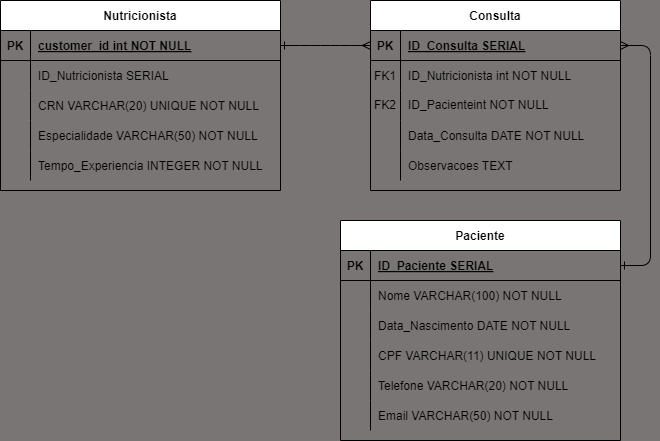

The diagram above was exported from draw.io. Its source (the exported page's mxGraphModel, read from the mxfile embedded in the PNG):
<mxGraphModel dx="696" dy="438" grid="1" gridSize="10" guides="1" tooltips="1" connect="1" arrows="1" fold="1" page="1" pageScale="1" pageWidth="850" pageHeight="1100" background="#7a7575" math="0" shadow="0" extFonts="Permanent Marker^https://fonts.googleapis.com/css?family=Permanent+Marker">
  <root>
    <mxCell id="0" />
    <mxCell id="1" parent="0" />
    <mxCell id="C-vyLk0tnHw3VtMMgP7b-1" value="" style="edgeStyle=entityRelationEdgeStyle;endArrow=ERmany;startArrow=ERone;endFill=0;startFill=0;exitX=1;exitY=0.5;exitDx=0;exitDy=0;entryX=0;entryY=0.5;entryDx=0;entryDy=0;" parent="1" source="C-vyLk0tnHw3VtMMgP7b-24" target="C-vyLk0tnHw3VtMMgP7b-3" edge="1">
      <mxGeometry width="100" height="100" relative="1" as="geometry">
        <mxPoint x="300" y="280" as="sourcePoint" />
        <mxPoint x="380" y="310" as="targetPoint" />
      </mxGeometry>
    </mxCell>
    <mxCell id="C-vyLk0tnHw3VtMMgP7b-12" value="" style="edgeStyle=entityRelationEdgeStyle;endArrow=ERmany;startArrow=ERone;endFill=0;startFill=0;exitX=1;exitY=0.5;exitDx=0;exitDy=0;entryX=1;entryY=0.5;entryDx=0;entryDy=0;" parent="1" source="C-vyLk0tnHw3VtMMgP7b-14" target="C-vyLk0tnHw3VtMMgP7b-3" edge="1">
      <mxGeometry width="100" height="100" relative="1" as="geometry">
        <mxPoint x="760" y="310" as="sourcePoint" />
        <mxPoint x="760" y="170" as="targetPoint" />
        <Array as="points">
          <mxPoint x="740" y="210" />
          <mxPoint x="740" y="210" />
          <mxPoint x="740" y="220" />
          <mxPoint x="750" y="210" />
        </Array>
      </mxGeometry>
    </mxCell>
    <mxCell id="C-vyLk0tnHw3VtMMgP7b-2" value="Consulta" style="shape=table;startSize=30;container=1;collapsible=1;childLayout=tableLayout;fixedRows=1;rowLines=0;fontStyle=1;align=center;resizeLast=1;" parent="1" vertex="1">
      <mxGeometry x="450" y="120" width="250" height="190" as="geometry" />
    </mxCell>
    <mxCell id="C-vyLk0tnHw3VtMMgP7b-3" value="" style="shape=partialRectangle;collapsible=0;dropTarget=0;pointerEvents=0;fillColor=none;points=[[0,0.5],[1,0.5]];portConstraint=eastwest;top=0;left=0;right=0;bottom=1;" parent="C-vyLk0tnHw3VtMMgP7b-2" vertex="1">
      <mxGeometry y="30" width="250" height="30" as="geometry" />
    </mxCell>
    <mxCell id="C-vyLk0tnHw3VtMMgP7b-4" value="PK" style="shape=partialRectangle;overflow=hidden;connectable=0;fillColor=none;top=0;left=0;bottom=0;right=0;fontStyle=1;" parent="C-vyLk0tnHw3VtMMgP7b-3" vertex="1">
      <mxGeometry width="30" height="30" as="geometry">
        <mxRectangle width="30" height="30" as="alternateBounds" />
      </mxGeometry>
    </mxCell>
    <mxCell id="C-vyLk0tnHw3VtMMgP7b-5" value="ID_Consulta SERIAL " style="shape=partialRectangle;overflow=hidden;connectable=0;fillColor=none;top=0;left=0;bottom=0;right=0;align=left;spacingLeft=6;fontStyle=5;" parent="C-vyLk0tnHw3VtMMgP7b-3" vertex="1">
      <mxGeometry x="30" width="220" height="30" as="geometry">
        <mxRectangle width="220" height="30" as="alternateBounds" />
      </mxGeometry>
    </mxCell>
    <mxCell id="C-vyLk0tnHw3VtMMgP7b-6" value="" style="shape=partialRectangle;collapsible=0;dropTarget=0;pointerEvents=0;fillColor=none;points=[[0,0.5],[1,0.5]];portConstraint=eastwest;top=0;left=0;right=0;bottom=0;" parent="C-vyLk0tnHw3VtMMgP7b-2" vertex="1">
      <mxGeometry y="60" width="250" height="30" as="geometry" />
    </mxCell>
    <mxCell id="C-vyLk0tnHw3VtMMgP7b-7" value="FK1" style="shape=partialRectangle;overflow=hidden;connectable=0;fillColor=none;top=0;left=0;bottom=0;right=0;" parent="C-vyLk0tnHw3VtMMgP7b-6" vertex="1">
      <mxGeometry width="30" height="30" as="geometry">
        <mxRectangle width="30" height="30" as="alternateBounds" />
      </mxGeometry>
    </mxCell>
    <mxCell id="C-vyLk0tnHw3VtMMgP7b-8" value="ID_Nutricionista int NOT NULL" style="shape=partialRectangle;overflow=hidden;connectable=0;fillColor=none;top=0;left=0;bottom=0;right=0;align=left;spacingLeft=6;" parent="C-vyLk0tnHw3VtMMgP7b-6" vertex="1">
      <mxGeometry x="30" width="220" height="30" as="geometry">
        <mxRectangle width="220" height="30" as="alternateBounds" />
      </mxGeometry>
    </mxCell>
    <mxCell id="hgDLS5A8lEfverx02q7s-4" value="" style="shape=tableRow;horizontal=0;startSize=0;swimlaneHead=0;swimlaneBody=0;fillColor=none;collapsible=0;dropTarget=0;points=[[0,0.5],[1,0.5]];portConstraint=eastwest;top=0;left=0;right=0;bottom=0;" vertex="1" parent="C-vyLk0tnHw3VtMMgP7b-2">
      <mxGeometry y="90" width="250" height="30" as="geometry" />
    </mxCell>
    <mxCell id="hgDLS5A8lEfverx02q7s-5" value="FK2" style="shape=partialRectangle;connectable=0;fillColor=none;top=0;left=0;bottom=0;right=0;fontStyle=0;overflow=hidden;whiteSpace=wrap;html=1;" vertex="1" parent="hgDLS5A8lEfverx02q7s-4">
      <mxGeometry width="30" height="30" as="geometry">
        <mxRectangle width="30" height="30" as="alternateBounds" />
      </mxGeometry>
    </mxCell>
    <mxCell id="hgDLS5A8lEfverx02q7s-6" value="&lt;span style=&quot;text-wrap: nowrap;&quot;&gt;ID_Pacienteint NOT NULL&lt;/span&gt;" style="shape=partialRectangle;connectable=0;fillColor=none;top=0;left=0;bottom=0;right=0;align=left;spacingLeft=6;fontStyle=0;overflow=hidden;whiteSpace=wrap;html=1;" vertex="1" parent="hgDLS5A8lEfverx02q7s-4">
      <mxGeometry x="30" width="220" height="30" as="geometry">
        <mxRectangle width="220" height="30" as="alternateBounds" />
      </mxGeometry>
    </mxCell>
    <mxCell id="C-vyLk0tnHw3VtMMgP7b-9" value="" style="shape=partialRectangle;collapsible=0;dropTarget=0;pointerEvents=0;fillColor=none;points=[[0,0.5],[1,0.5]];portConstraint=eastwest;top=0;left=0;right=0;bottom=0;" parent="C-vyLk0tnHw3VtMMgP7b-2" vertex="1">
      <mxGeometry y="120" width="250" height="30" as="geometry" />
    </mxCell>
    <mxCell id="C-vyLk0tnHw3VtMMgP7b-10" value="" style="shape=partialRectangle;overflow=hidden;connectable=0;fillColor=none;top=0;left=0;bottom=0;right=0;" parent="C-vyLk0tnHw3VtMMgP7b-9" vertex="1">
      <mxGeometry width="30" height="30" as="geometry">
        <mxRectangle width="30" height="30" as="alternateBounds" />
      </mxGeometry>
    </mxCell>
    <mxCell id="C-vyLk0tnHw3VtMMgP7b-11" value="Data_Consulta DATE NOT NULL" style="shape=partialRectangle;overflow=hidden;connectable=0;fillColor=none;top=0;left=0;bottom=0;right=0;align=left;spacingLeft=6;" parent="C-vyLk0tnHw3VtMMgP7b-9" vertex="1">
      <mxGeometry x="30" width="220" height="30" as="geometry">
        <mxRectangle width="220" height="30" as="alternateBounds" />
      </mxGeometry>
    </mxCell>
    <mxCell id="hgDLS5A8lEfverx02q7s-36" value="" style="shape=tableRow;horizontal=0;startSize=0;swimlaneHead=0;swimlaneBody=0;fillColor=none;collapsible=0;dropTarget=0;points=[[0,0.5],[1,0.5]];portConstraint=eastwest;top=0;left=0;right=0;bottom=0;" vertex="1" parent="C-vyLk0tnHw3VtMMgP7b-2">
      <mxGeometry y="150" width="250" height="30" as="geometry" />
    </mxCell>
    <mxCell id="hgDLS5A8lEfverx02q7s-37" value="" style="shape=partialRectangle;connectable=0;fillColor=none;top=0;left=0;bottom=0;right=0;editable=1;overflow=hidden;" vertex="1" parent="hgDLS5A8lEfverx02q7s-36">
      <mxGeometry width="30" height="30" as="geometry">
        <mxRectangle width="30" height="30" as="alternateBounds" />
      </mxGeometry>
    </mxCell>
    <mxCell id="hgDLS5A8lEfverx02q7s-38" value="Observacoes TEXT" style="shape=partialRectangle;connectable=0;fillColor=none;top=0;left=0;bottom=0;right=0;align=left;spacingLeft=6;overflow=hidden;" vertex="1" parent="hgDLS5A8lEfverx02q7s-36">
      <mxGeometry x="30" width="220" height="30" as="geometry">
        <mxRectangle width="220" height="30" as="alternateBounds" />
      </mxGeometry>
    </mxCell>
    <mxCell id="C-vyLk0tnHw3VtMMgP7b-13" value="Paciente" style="shape=table;startSize=30;container=1;collapsible=1;childLayout=tableLayout;fixedRows=1;rowLines=0;fontStyle=1;align=center;resizeLast=1;" parent="1" vertex="1">
      <mxGeometry x="420" y="340" width="280" height="220" as="geometry" />
    </mxCell>
    <mxCell id="C-vyLk0tnHw3VtMMgP7b-14" value="" style="shape=partialRectangle;collapsible=0;dropTarget=0;pointerEvents=0;fillColor=none;points=[[0,0.5],[1,0.5]];portConstraint=eastwest;top=0;left=0;right=0;bottom=1;" parent="C-vyLk0tnHw3VtMMgP7b-13" vertex="1">
      <mxGeometry y="30" width="280" height="30" as="geometry" />
    </mxCell>
    <mxCell id="C-vyLk0tnHw3VtMMgP7b-15" value="PK" style="shape=partialRectangle;overflow=hidden;connectable=0;fillColor=none;top=0;left=0;bottom=0;right=0;fontStyle=1;" parent="C-vyLk0tnHw3VtMMgP7b-14" vertex="1">
      <mxGeometry width="30" height="30" as="geometry">
        <mxRectangle width="30" height="30" as="alternateBounds" />
      </mxGeometry>
    </mxCell>
    <mxCell id="C-vyLk0tnHw3VtMMgP7b-16" value="ID_Paciente SERIAL " style="shape=partialRectangle;overflow=hidden;connectable=0;fillColor=none;top=0;left=0;bottom=0;right=0;align=left;spacingLeft=6;fontStyle=5;" parent="C-vyLk0tnHw3VtMMgP7b-14" vertex="1">
      <mxGeometry x="30" width="250" height="30" as="geometry">
        <mxRectangle width="250" height="30" as="alternateBounds" />
      </mxGeometry>
    </mxCell>
    <mxCell id="hgDLS5A8lEfverx02q7s-20" value="" style="shape=tableRow;horizontal=0;startSize=0;swimlaneHead=0;swimlaneBody=0;fillColor=none;collapsible=0;dropTarget=0;points=[[0,0.5],[1,0.5]];portConstraint=eastwest;top=0;left=0;right=0;bottom=0;" vertex="1" parent="C-vyLk0tnHw3VtMMgP7b-13">
      <mxGeometry y="60" width="280" height="30" as="geometry" />
    </mxCell>
    <mxCell id="hgDLS5A8lEfverx02q7s-21" value="" style="shape=partialRectangle;connectable=0;fillColor=none;top=0;left=0;bottom=0;right=0;editable=1;overflow=hidden;" vertex="1" parent="hgDLS5A8lEfverx02q7s-20">
      <mxGeometry width="30" height="30" as="geometry">
        <mxRectangle width="30" height="30" as="alternateBounds" />
      </mxGeometry>
    </mxCell>
    <mxCell id="hgDLS5A8lEfverx02q7s-22" value="Nome VARCHAR(100) NOT NULL" style="shape=partialRectangle;connectable=0;fillColor=none;top=0;left=0;bottom=0;right=0;align=left;spacingLeft=6;overflow=hidden;" vertex="1" parent="hgDLS5A8lEfverx02q7s-20">
      <mxGeometry x="30" width="250" height="30" as="geometry">
        <mxRectangle width="250" height="30" as="alternateBounds" />
      </mxGeometry>
    </mxCell>
    <mxCell id="hgDLS5A8lEfverx02q7s-28" value="" style="shape=tableRow;horizontal=0;startSize=0;swimlaneHead=0;swimlaneBody=0;fillColor=none;collapsible=0;dropTarget=0;points=[[0,0.5],[1,0.5]];portConstraint=eastwest;top=0;left=0;right=0;bottom=0;" vertex="1" parent="C-vyLk0tnHw3VtMMgP7b-13">
      <mxGeometry y="90" width="280" height="30" as="geometry" />
    </mxCell>
    <mxCell id="hgDLS5A8lEfverx02q7s-29" value="" style="shape=partialRectangle;connectable=0;fillColor=none;top=0;left=0;bottom=0;right=0;editable=1;overflow=hidden;" vertex="1" parent="hgDLS5A8lEfverx02q7s-28">
      <mxGeometry width="30" height="30" as="geometry">
        <mxRectangle width="30" height="30" as="alternateBounds" />
      </mxGeometry>
    </mxCell>
    <mxCell id="hgDLS5A8lEfverx02q7s-30" value="Data_Nascimento DATE NOT NULL" style="shape=partialRectangle;connectable=0;fillColor=none;top=0;left=0;bottom=0;right=0;align=left;spacingLeft=6;overflow=hidden;" vertex="1" parent="hgDLS5A8lEfverx02q7s-28">
      <mxGeometry x="30" width="250" height="30" as="geometry">
        <mxRectangle width="250" height="30" as="alternateBounds" />
      </mxGeometry>
    </mxCell>
    <mxCell id="hgDLS5A8lEfverx02q7s-32" value="" style="shape=tableRow;horizontal=0;startSize=0;swimlaneHead=0;swimlaneBody=0;fillColor=none;collapsible=0;dropTarget=0;points=[[0,0.5],[1,0.5]];portConstraint=eastwest;top=0;left=0;right=0;bottom=0;" vertex="1" parent="C-vyLk0tnHw3VtMMgP7b-13">
      <mxGeometry y="120" width="280" height="30" as="geometry" />
    </mxCell>
    <mxCell id="hgDLS5A8lEfverx02q7s-33" value="" style="shape=partialRectangle;connectable=0;fillColor=none;top=0;left=0;bottom=0;right=0;editable=1;overflow=hidden;" vertex="1" parent="hgDLS5A8lEfverx02q7s-32">
      <mxGeometry width="30" height="30" as="geometry">
        <mxRectangle width="30" height="30" as="alternateBounds" />
      </mxGeometry>
    </mxCell>
    <mxCell id="hgDLS5A8lEfverx02q7s-34" value="CPF VARCHAR(11) UNIQUE NOT NULL" style="shape=partialRectangle;connectable=0;fillColor=none;top=0;left=0;bottom=0;right=0;align=left;spacingLeft=6;overflow=hidden;" vertex="1" parent="hgDLS5A8lEfverx02q7s-32">
      <mxGeometry x="30" width="250" height="30" as="geometry">
        <mxRectangle width="250" height="30" as="alternateBounds" />
      </mxGeometry>
    </mxCell>
    <mxCell id="hgDLS5A8lEfverx02q7s-24" value="" style="shape=tableRow;horizontal=0;startSize=0;swimlaneHead=0;swimlaneBody=0;fillColor=none;collapsible=0;dropTarget=0;points=[[0,0.5],[1,0.5]];portConstraint=eastwest;top=0;left=0;right=0;bottom=0;" vertex="1" parent="C-vyLk0tnHw3VtMMgP7b-13">
      <mxGeometry y="150" width="280" height="30" as="geometry" />
    </mxCell>
    <mxCell id="hgDLS5A8lEfverx02q7s-25" value="" style="shape=partialRectangle;connectable=0;fillColor=none;top=0;left=0;bottom=0;right=0;editable=1;overflow=hidden;" vertex="1" parent="hgDLS5A8lEfverx02q7s-24">
      <mxGeometry width="30" height="30" as="geometry">
        <mxRectangle width="30" height="30" as="alternateBounds" />
      </mxGeometry>
    </mxCell>
    <mxCell id="hgDLS5A8lEfverx02q7s-26" value="Telefone VARCHAR(20) NOT NULL" style="shape=partialRectangle;connectable=0;fillColor=none;top=0;left=0;bottom=0;right=0;align=left;spacingLeft=6;overflow=hidden;" vertex="1" parent="hgDLS5A8lEfverx02q7s-24">
      <mxGeometry x="30" width="250" height="30" as="geometry">
        <mxRectangle width="250" height="30" as="alternateBounds" />
      </mxGeometry>
    </mxCell>
    <mxCell id="C-vyLk0tnHw3VtMMgP7b-20" value="" style="shape=partialRectangle;collapsible=0;dropTarget=0;pointerEvents=0;fillColor=none;points=[[0,0.5],[1,0.5]];portConstraint=eastwest;top=0;left=0;right=0;bottom=0;" parent="C-vyLk0tnHw3VtMMgP7b-13" vertex="1">
      <mxGeometry y="180" width="280" height="30" as="geometry" />
    </mxCell>
    <mxCell id="C-vyLk0tnHw3VtMMgP7b-21" value="" style="shape=partialRectangle;overflow=hidden;connectable=0;fillColor=none;top=0;left=0;bottom=0;right=0;" parent="C-vyLk0tnHw3VtMMgP7b-20" vertex="1">
      <mxGeometry width="30" height="30" as="geometry">
        <mxRectangle width="30" height="30" as="alternateBounds" />
      </mxGeometry>
    </mxCell>
    <mxCell id="C-vyLk0tnHw3VtMMgP7b-22" value="Email VARCHAR(50) NOT NULL" style="shape=partialRectangle;overflow=hidden;connectable=0;fillColor=none;top=0;left=0;bottom=0;right=0;align=left;spacingLeft=6;" parent="C-vyLk0tnHw3VtMMgP7b-20" vertex="1">
      <mxGeometry x="30" width="250" height="30" as="geometry">
        <mxRectangle width="250" height="30" as="alternateBounds" />
      </mxGeometry>
    </mxCell>
    <mxCell id="C-vyLk0tnHw3VtMMgP7b-23" value="Nutricionista" style="shape=table;startSize=30;container=1;collapsible=1;childLayout=tableLayout;fixedRows=1;rowLines=0;fontStyle=1;align=center;resizeLast=1;" parent="1" vertex="1">
      <mxGeometry x="80" y="120" width="280" height="190" as="geometry" />
    </mxCell>
    <mxCell id="C-vyLk0tnHw3VtMMgP7b-24" value="" style="shape=partialRectangle;collapsible=0;dropTarget=0;pointerEvents=0;fillColor=none;points=[[0,0.5],[1,0.5]];portConstraint=eastwest;top=0;left=0;right=0;bottom=1;" parent="C-vyLk0tnHw3VtMMgP7b-23" vertex="1">
      <mxGeometry y="30" width="280" height="30" as="geometry" />
    </mxCell>
    <mxCell id="C-vyLk0tnHw3VtMMgP7b-25" value="PK" style="shape=partialRectangle;overflow=hidden;connectable=0;fillColor=none;top=0;left=0;bottom=0;right=0;fontStyle=1;" parent="C-vyLk0tnHw3VtMMgP7b-24" vertex="1">
      <mxGeometry width="30" height="30" as="geometry">
        <mxRectangle width="30" height="30" as="alternateBounds" />
      </mxGeometry>
    </mxCell>
    <mxCell id="C-vyLk0tnHw3VtMMgP7b-26" value="customer_id int NOT NULL " style="shape=partialRectangle;overflow=hidden;connectable=0;fillColor=none;top=0;left=0;bottom=0;right=0;align=left;spacingLeft=6;fontStyle=5;" parent="C-vyLk0tnHw3VtMMgP7b-24" vertex="1">
      <mxGeometry x="30" width="250" height="30" as="geometry">
        <mxRectangle width="250" height="30" as="alternateBounds" />
      </mxGeometry>
    </mxCell>
    <mxCell id="C-vyLk0tnHw3VtMMgP7b-27" value="" style="shape=partialRectangle;collapsible=0;dropTarget=0;pointerEvents=0;fillColor=none;points=[[0,0.5],[1,0.5]];portConstraint=eastwest;top=0;left=0;right=0;bottom=0;" parent="C-vyLk0tnHw3VtMMgP7b-23" vertex="1">
      <mxGeometry y="60" width="280" height="30" as="geometry" />
    </mxCell>
    <mxCell id="C-vyLk0tnHw3VtMMgP7b-28" value="" style="shape=partialRectangle;overflow=hidden;connectable=0;fillColor=none;top=0;left=0;bottom=0;right=0;" parent="C-vyLk0tnHw3VtMMgP7b-27" vertex="1">
      <mxGeometry width="30" height="30" as="geometry">
        <mxRectangle width="30" height="30" as="alternateBounds" />
      </mxGeometry>
    </mxCell>
    <mxCell id="C-vyLk0tnHw3VtMMgP7b-29" value="ID_Nutricionista SERIAL" style="shape=partialRectangle;overflow=hidden;connectable=0;fillColor=none;top=0;left=0;bottom=0;right=0;align=left;spacingLeft=6;" parent="C-vyLk0tnHw3VtMMgP7b-27" vertex="1">
      <mxGeometry x="30" width="250" height="30" as="geometry">
        <mxRectangle width="250" height="30" as="alternateBounds" />
      </mxGeometry>
    </mxCell>
    <mxCell id="hgDLS5A8lEfverx02q7s-8" value="" style="shape=tableRow;horizontal=0;startSize=0;swimlaneHead=0;swimlaneBody=0;fillColor=none;collapsible=0;dropTarget=0;points=[[0,0.5],[1,0.5]];portConstraint=eastwest;top=0;left=0;right=0;bottom=0;" vertex="1" parent="C-vyLk0tnHw3VtMMgP7b-23">
      <mxGeometry y="90" width="280" height="30" as="geometry" />
    </mxCell>
    <mxCell id="hgDLS5A8lEfverx02q7s-9" value="" style="shape=partialRectangle;connectable=0;fillColor=none;top=0;left=0;bottom=0;right=0;editable=1;overflow=hidden;" vertex="1" parent="hgDLS5A8lEfverx02q7s-8">
      <mxGeometry width="30" height="30" as="geometry">
        <mxRectangle width="30" height="30" as="alternateBounds" />
      </mxGeometry>
    </mxCell>
    <mxCell id="hgDLS5A8lEfverx02q7s-10" value="CRN VARCHAR(20) UNIQUE NOT NULL" style="shape=partialRectangle;connectable=0;fillColor=none;top=0;left=0;bottom=0;right=0;align=left;spacingLeft=6;overflow=hidden;" vertex="1" parent="hgDLS5A8lEfverx02q7s-8">
      <mxGeometry x="30" width="250" height="30" as="geometry">
        <mxRectangle width="250" height="30" as="alternateBounds" />
      </mxGeometry>
    </mxCell>
    <mxCell id="hgDLS5A8lEfverx02q7s-12" value="" style="shape=tableRow;horizontal=0;startSize=0;swimlaneHead=0;swimlaneBody=0;fillColor=none;collapsible=0;dropTarget=0;points=[[0,0.5],[1,0.5]];portConstraint=eastwest;top=0;left=0;right=0;bottom=0;" vertex="1" parent="C-vyLk0tnHw3VtMMgP7b-23">
      <mxGeometry y="120" width="280" height="30" as="geometry" />
    </mxCell>
    <mxCell id="hgDLS5A8lEfverx02q7s-13" value="" style="shape=partialRectangle;connectable=0;fillColor=none;top=0;left=0;bottom=0;right=0;editable=1;overflow=hidden;" vertex="1" parent="hgDLS5A8lEfverx02q7s-12">
      <mxGeometry width="30" height="30" as="geometry">
        <mxRectangle width="30" height="30" as="alternateBounds" />
      </mxGeometry>
    </mxCell>
    <mxCell id="hgDLS5A8lEfverx02q7s-14" value="Especialidade VARCHAR(50) NOT NULL" style="shape=partialRectangle;connectable=0;fillColor=none;top=0;left=0;bottom=0;right=0;align=left;spacingLeft=6;overflow=hidden;" vertex="1" parent="hgDLS5A8lEfverx02q7s-12">
      <mxGeometry x="30" width="250" height="30" as="geometry">
        <mxRectangle width="250" height="30" as="alternateBounds" />
      </mxGeometry>
    </mxCell>
    <mxCell id="hgDLS5A8lEfverx02q7s-16" value="" style="shape=tableRow;horizontal=0;startSize=0;swimlaneHead=0;swimlaneBody=0;fillColor=none;collapsible=0;dropTarget=0;points=[[0,0.5],[1,0.5]];portConstraint=eastwest;top=0;left=0;right=0;bottom=0;" vertex="1" parent="C-vyLk0tnHw3VtMMgP7b-23">
      <mxGeometry y="150" width="280" height="30" as="geometry" />
    </mxCell>
    <mxCell id="hgDLS5A8lEfverx02q7s-17" value="" style="shape=partialRectangle;connectable=0;fillColor=none;top=0;left=0;bottom=0;right=0;editable=1;overflow=hidden;" vertex="1" parent="hgDLS5A8lEfverx02q7s-16">
      <mxGeometry width="30" height="30" as="geometry">
        <mxRectangle width="30" height="30" as="alternateBounds" />
      </mxGeometry>
    </mxCell>
    <mxCell id="hgDLS5A8lEfverx02q7s-18" value="Tempo_Experiencia INTEGER NOT NULL" style="shape=partialRectangle;connectable=0;fillColor=none;top=0;left=0;bottom=0;right=0;align=left;spacingLeft=6;overflow=hidden;" vertex="1" parent="hgDLS5A8lEfverx02q7s-16">
      <mxGeometry x="30" width="250" height="30" as="geometry">
        <mxRectangle width="250" height="30" as="alternateBounds" />
      </mxGeometry>
    </mxCell>
  </root>
</mxGraphModel>